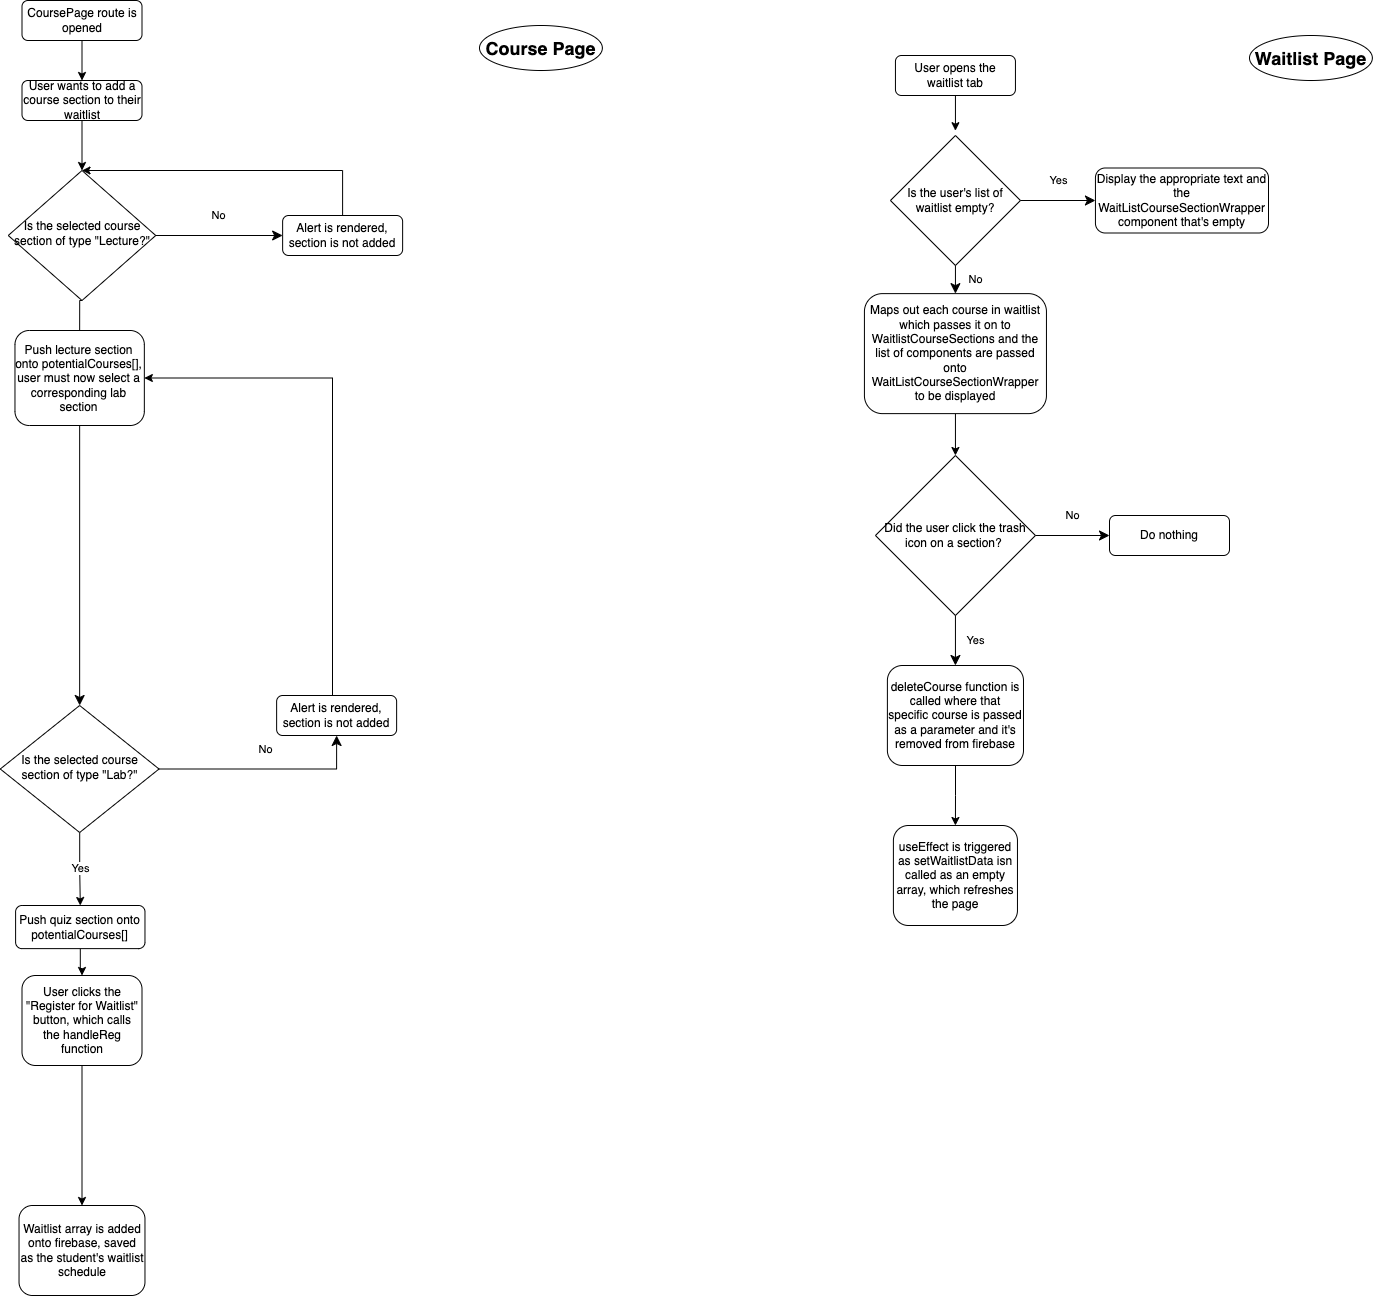

The diagram above was exported from draw.io. Its source (the exported page's mxGraphModel, read from the mxfile embedded in the PNG):
<mxGraphModel dx="1018" dy="603" grid="1" gridSize="10" guides="1" tooltips="1" connect="1" arrows="1" fold="1" page="1" pageScale="1" pageWidth="827" pageHeight="1169" math="0" shadow="0">
  <root>
    <mxCell id="WIyWlLk6GJQsqaUBKTNV-0" />
    <mxCell id="WIyWlLk6GJQsqaUBKTNV-1" parent="WIyWlLk6GJQsqaUBKTNV-0" />
    <mxCell id="PE7LQFgsIsBlilhZmvZJ-6" style="edgeStyle=orthogonalEdgeStyle;rounded=0;orthogonalLoop=1;jettySize=auto;html=1;entryX=0.5;entryY=0;entryDx=0;entryDy=0;endArrow=classic;endFill=1;" parent="WIyWlLk6GJQsqaUBKTNV-1" source="WIyWlLk6GJQsqaUBKTNV-3" target="PE7LQFgsIsBlilhZmvZJ-8" edge="1">
      <mxGeometry relative="1" as="geometry">
        <mxPoint x="182.51" y="205" as="targetPoint" />
      </mxGeometry>
    </mxCell>
    <mxCell id="WIyWlLk6GJQsqaUBKTNV-3" value="User wants to add a course section to their waitlist" style="rounded=1;whiteSpace=wrap;html=1;fontSize=12;glass=0;strokeWidth=1;shadow=0;" parent="WIyWlLk6GJQsqaUBKTNV-1" vertex="1">
      <mxGeometry x="122.49999999999999" y="115" width="120" height="40" as="geometry" />
    </mxCell>
    <mxCell id="PE7LQFgsIsBlilhZmvZJ-2" style="edgeStyle=orthogonalEdgeStyle;rounded=0;orthogonalLoop=1;jettySize=auto;html=1;" parent="WIyWlLk6GJQsqaUBKTNV-1" source="PE7LQFgsIsBlilhZmvZJ-0" target="WIyWlLk6GJQsqaUBKTNV-3" edge="1">
      <mxGeometry relative="1" as="geometry" />
    </mxCell>
    <mxCell id="PE7LQFgsIsBlilhZmvZJ-0" value="CoursePage route is opened" style="rounded=1;whiteSpace=wrap;html=1;fontSize=12;glass=0;strokeWidth=1;shadow=0;" parent="WIyWlLk6GJQsqaUBKTNV-1" vertex="1">
      <mxGeometry x="122.49999999999999" y="35" width="120" height="40" as="geometry" />
    </mxCell>
    <mxCell id="PE7LQFgsIsBlilhZmvZJ-8" value="Is the selected course section of type &quot;Lecture?&quot;" style="rhombus;whiteSpace=wrap;html=1;shadow=0;fontFamily=Helvetica;fontSize=12;align=center;strokeWidth=1;spacing=6;spacingTop=-4;" parent="WIyWlLk6GJQsqaUBKTNV-1" vertex="1">
      <mxGeometry x="108.75" y="205" width="147.5" height="130" as="geometry" />
    </mxCell>
    <mxCell id="66ddjCIAr1UYYOMX-0uT-0" value="Yes" style="edgeStyle=orthogonalEdgeStyle;rounded=0;orthogonalLoop=1;jettySize=auto;html=1;" edge="1" parent="WIyWlLk6GJQsqaUBKTNV-1" source="PE7LQFgsIsBlilhZmvZJ-10" target="PE7LQFgsIsBlilhZmvZJ-31">
      <mxGeometry relative="1" as="geometry" />
    </mxCell>
    <mxCell id="PE7LQFgsIsBlilhZmvZJ-10" value="Is the selected course section of type &quot;Lab?&quot;" style="rhombus;whiteSpace=wrap;html=1;shadow=0;fontFamily=Helvetica;fontSize=12;align=center;strokeWidth=1;spacing=6;spacingTop=-4;" parent="WIyWlLk6GJQsqaUBKTNV-1" vertex="1">
      <mxGeometry x="100.77999999999999" y="740" width="158.75" height="127" as="geometry" />
    </mxCell>
    <mxCell id="PE7LQFgsIsBlilhZmvZJ-12" value="" style="rounded=0;html=1;jettySize=auto;orthogonalLoop=1;fontSize=11;endArrow=classic;endFill=1;endSize=8;strokeWidth=1;shadow=0;labelBackgroundColor=none;edgeStyle=orthogonalEdgeStyle;exitX=0.5;exitY=1;exitDx=0;exitDy=0;entryX=0.5;entryY=0;entryDx=0;entryDy=0;startArrow=none;" parent="WIyWlLk6GJQsqaUBKTNV-1" source="PE7LQFgsIsBlilhZmvZJ-26" target="PE7LQFgsIsBlilhZmvZJ-10" edge="1">
      <mxGeometry y="20" relative="1" as="geometry">
        <mxPoint as="offset" />
        <mxPoint x="192.15999999999985" y="446.0039999999999" as="sourcePoint" />
        <mxPoint x="192.13" y="496" as="targetPoint" />
      </mxGeometry>
    </mxCell>
    <mxCell id="PE7LQFgsIsBlilhZmvZJ-13" value="No" style="rounded=0;html=1;jettySize=auto;orthogonalLoop=1;fontSize=11;endArrow=classic;endFill=1;endSize=8;strokeWidth=1;shadow=0;labelBackgroundColor=none;edgeStyle=orthogonalEdgeStyle;exitX=1;exitY=0.5;exitDx=0;exitDy=0;" parent="WIyWlLk6GJQsqaUBKTNV-1" source="PE7LQFgsIsBlilhZmvZJ-8" edge="1">
      <mxGeometry y="20" relative="1" as="geometry">
        <mxPoint as="offset" />
        <mxPoint x="192.5" y="345" as="sourcePoint" />
        <mxPoint x="383.13" y="270" as="targetPoint" />
      </mxGeometry>
    </mxCell>
    <mxCell id="PE7LQFgsIsBlilhZmvZJ-15" style="edgeStyle=orthogonalEdgeStyle;rounded=0;orthogonalLoop=1;jettySize=auto;html=1;entryX=0.5;entryY=0;entryDx=0;entryDy=0;endArrow=classic;endFill=1;" parent="WIyWlLk6GJQsqaUBKTNV-1" source="PE7LQFgsIsBlilhZmvZJ-14" target="PE7LQFgsIsBlilhZmvZJ-8" edge="1">
      <mxGeometry relative="1" as="geometry">
        <Array as="points">
          <mxPoint x="443.13" y="205" />
        </Array>
      </mxGeometry>
    </mxCell>
    <mxCell id="PE7LQFgsIsBlilhZmvZJ-14" value="Alert is rendered, section is not added" style="rounded=1;whiteSpace=wrap;html=1;fontSize=12;glass=0;strokeWidth=1;shadow=0;" parent="WIyWlLk6GJQsqaUBKTNV-1" vertex="1">
      <mxGeometry x="383.13" y="250" width="120" height="40" as="geometry" />
    </mxCell>
    <mxCell id="PE7LQFgsIsBlilhZmvZJ-17" value="No" style="rounded=0;html=1;jettySize=auto;orthogonalLoop=1;fontSize=11;endArrow=classic;endFill=1;endSize=8;strokeWidth=1;shadow=0;labelBackgroundColor=none;edgeStyle=orthogonalEdgeStyle;exitX=1;exitY=0.5;exitDx=0;exitDy=0;entryX=0.5;entryY=1;entryDx=0;entryDy=0;" parent="WIyWlLk6GJQsqaUBKTNV-1" source="PE7LQFgsIsBlilhZmvZJ-10" target="PE7LQFgsIsBlilhZmvZJ-18" edge="1">
      <mxGeometry y="20" relative="1" as="geometry">
        <mxPoint as="offset" />
        <mxPoint x="266.25" y="575" as="sourcePoint" />
        <mxPoint x="373.13" y="734" as="targetPoint" />
      </mxGeometry>
    </mxCell>
    <mxCell id="PE7LQFgsIsBlilhZmvZJ-18" value="Alert is rendered, section is not added" style="rounded=1;whiteSpace=wrap;html=1;fontSize=12;glass=0;strokeWidth=1;shadow=0;" parent="WIyWlLk6GJQsqaUBKTNV-1" vertex="1">
      <mxGeometry x="377.13" y="730" width="120" height="40" as="geometry" />
    </mxCell>
    <mxCell id="66ddjCIAr1UYYOMX-0uT-1" style="edgeStyle=orthogonalEdgeStyle;rounded=0;orthogonalLoop=1;jettySize=auto;html=1;entryX=0.5;entryY=0;entryDx=0;entryDy=0;" edge="1" parent="WIyWlLk6GJQsqaUBKTNV-1" source="PE7LQFgsIsBlilhZmvZJ-20" target="PE7LQFgsIsBlilhZmvZJ-25">
      <mxGeometry relative="1" as="geometry">
        <mxPoint x="182.5" y="1220" as="targetPoint" />
      </mxGeometry>
    </mxCell>
    <mxCell id="PE7LQFgsIsBlilhZmvZJ-20" value="User clicks the &quot;Register for Waitlist&quot; button, which calls the handleReg function" style="rounded=1;whiteSpace=wrap;html=1;fontSize=12;glass=0;strokeWidth=1;shadow=0;" parent="WIyWlLk6GJQsqaUBKTNV-1" vertex="1">
      <mxGeometry x="122.5" y="1010" width="120" height="90" as="geometry" />
    </mxCell>
    <mxCell id="PE7LQFgsIsBlilhZmvZJ-25" value="Waitlist array is added onto firebase, saved as the student's waitlist schedule" style="rounded=1;whiteSpace=wrap;html=1;fontSize=12;glass=0;strokeWidth=1;shadow=0;" parent="WIyWlLk6GJQsqaUBKTNV-1" vertex="1">
      <mxGeometry x="119.53" y="1240" width="125.94" height="90" as="geometry" />
    </mxCell>
    <mxCell id="PE7LQFgsIsBlilhZmvZJ-29" value="" style="rounded=0;html=1;jettySize=auto;orthogonalLoop=1;fontSize=11;endArrow=none;endFill=1;endSize=8;strokeWidth=1;shadow=0;labelBackgroundColor=none;edgeStyle=orthogonalEdgeStyle;exitX=0.5;exitY=1;exitDx=0;exitDy=0;entryX=0.5;entryY=0;entryDx=0;entryDy=0;" parent="WIyWlLk6GJQsqaUBKTNV-1" source="PE7LQFgsIsBlilhZmvZJ-8" target="PE7LQFgsIsBlilhZmvZJ-26" edge="1">
      <mxGeometry y="20" relative="1" as="geometry">
        <mxPoint as="offset" />
        <mxPoint x="182.4999999999999" y="335" as="sourcePoint" />
        <mxPoint x="182.495" y="445" as="targetPoint" />
      </mxGeometry>
    </mxCell>
    <mxCell id="PE7LQFgsIsBlilhZmvZJ-26" value="Push lecture section onto potentialCourses[], user must now select a corresponding lab section" style="rounded=1;whiteSpace=wrap;html=1;fontSize=12;glass=0;strokeWidth=1;shadow=0;" parent="WIyWlLk6GJQsqaUBKTNV-1" vertex="1">
      <mxGeometry x="115.47" y="365" width="129.37" height="95" as="geometry" />
    </mxCell>
    <mxCell id="PE7LQFgsIsBlilhZmvZJ-30" value="" style="edgeStyle=orthogonalEdgeStyle;rounded=0;orthogonalLoop=1;jettySize=auto;html=1;entryX=1;entryY=0.5;entryDx=0;entryDy=0;endArrow=classic;endFill=1;" parent="WIyWlLk6GJQsqaUBKTNV-1" source="PE7LQFgsIsBlilhZmvZJ-18" target="PE7LQFgsIsBlilhZmvZJ-26" edge="1">
      <mxGeometry relative="1" as="geometry">
        <mxPoint x="433.13" y="435" as="sourcePoint" />
        <mxPoint x="182.495" y="445" as="targetPoint" />
        <Array as="points">
          <mxPoint x="433" y="413" />
        </Array>
      </mxGeometry>
    </mxCell>
    <mxCell id="PE7LQFgsIsBlilhZmvZJ-32" style="edgeStyle=orthogonalEdgeStyle;rounded=0;orthogonalLoop=1;jettySize=auto;html=1;entryX=0.5;entryY=0;entryDx=0;entryDy=0;endArrow=classic;endFill=1;" parent="WIyWlLk6GJQsqaUBKTNV-1" source="PE7LQFgsIsBlilhZmvZJ-31" target="PE7LQFgsIsBlilhZmvZJ-20" edge="1">
      <mxGeometry relative="1" as="geometry" />
    </mxCell>
    <mxCell id="PE7LQFgsIsBlilhZmvZJ-31" value="Push quiz section onto potentialCourses[]" style="rounded=1;whiteSpace=wrap;html=1;fontSize=12;glass=0;strokeWidth=1;shadow=0;" parent="WIyWlLk6GJQsqaUBKTNV-1" vertex="1">
      <mxGeometry x="116.09999999999998" y="940" width="129.37" height="43.12" as="geometry" />
    </mxCell>
    <mxCell id="PE7LQFgsIsBlilhZmvZJ-36" style="edgeStyle=orthogonalEdgeStyle;rounded=0;orthogonalLoop=1;jettySize=auto;html=1;fontSize=18;endArrow=classic;endFill=1;entryX=0.5;entryY=-0.037;entryDx=0;entryDy=0;entryPerimeter=0;" parent="WIyWlLk6GJQsqaUBKTNV-1" source="PE7LQFgsIsBlilhZmvZJ-33" target="PE7LQFgsIsBlilhZmvZJ-37" edge="1">
      <mxGeometry relative="1" as="geometry">
        <mxPoint x="1055.94" y="200" as="targetPoint" />
      </mxGeometry>
    </mxCell>
    <mxCell id="PE7LQFgsIsBlilhZmvZJ-33" value="User opens the waitlist tab" style="rounded=1;whiteSpace=wrap;html=1;fontSize=12;glass=0;strokeWidth=1;shadow=0;" parent="WIyWlLk6GJQsqaUBKTNV-1" vertex="1">
      <mxGeometry x="995.94" y="90" width="120" height="40" as="geometry" />
    </mxCell>
    <mxCell id="PE7LQFgsIsBlilhZmvZJ-34" value="&lt;b style=&quot;font-size: 18px;&quot;&gt;Course Page&lt;/b&gt;" style="ellipse;whiteSpace=wrap;html=1;fontSize=18;" parent="WIyWlLk6GJQsqaUBKTNV-1" vertex="1">
      <mxGeometry x="580" y="60" width="122.87" height="45" as="geometry" />
    </mxCell>
    <mxCell id="PE7LQFgsIsBlilhZmvZJ-35" value="&lt;b style=&quot;font-size: 18px&quot;&gt;Waitlist Page&lt;/b&gt;" style="ellipse;whiteSpace=wrap;html=1;fontSize=18;" parent="WIyWlLk6GJQsqaUBKTNV-1" vertex="1">
      <mxGeometry x="1350" y="70" width="122.87" height="45" as="geometry" />
    </mxCell>
    <mxCell id="PE7LQFgsIsBlilhZmvZJ-37" value="Is the user's list of waitlist empty?" style="rhombus;whiteSpace=wrap;html=1;fontSize=12;" parent="WIyWlLk6GJQsqaUBKTNV-1" vertex="1">
      <mxGeometry x="990.94" y="170" width="130" height="130" as="geometry" />
    </mxCell>
    <mxCell id="PE7LQFgsIsBlilhZmvZJ-38" value="Display the appropriate text and the WaitListCourseSectionWrapper component that's empty" style="rounded=1;whiteSpace=wrap;html=1;fontSize=12;glass=0;strokeWidth=1;shadow=0;" parent="WIyWlLk6GJQsqaUBKTNV-1" vertex="1">
      <mxGeometry x="1195.94" y="202.5" width="173.06" height="65" as="geometry" />
    </mxCell>
    <mxCell id="PE7LQFgsIsBlilhZmvZJ-40" value="Yes" style="rounded=0;html=1;jettySize=auto;orthogonalLoop=1;fontSize=11;endArrow=classic;endFill=1;endSize=8;strokeWidth=1;shadow=0;labelBackgroundColor=none;edgeStyle=orthogonalEdgeStyle;exitX=1;exitY=0.5;exitDx=0;exitDy=0;entryX=0;entryY=0.5;entryDx=0;entryDy=0;startArrow=none;" parent="WIyWlLk6GJQsqaUBKTNV-1" source="PE7LQFgsIsBlilhZmvZJ-37" target="PE7LQFgsIsBlilhZmvZJ-38" edge="1">
      <mxGeometry y="20" relative="1" as="geometry">
        <mxPoint as="offset" />
        <mxPoint x="256.09499999999997" y="458.12000000000035" as="sourcePoint" />
        <mxPoint x="258.43499999999966" y="495.0000000000002" as="targetPoint" />
      </mxGeometry>
    </mxCell>
    <mxCell id="PE7LQFgsIsBlilhZmvZJ-41" value="No" style="rounded=0;html=1;jettySize=auto;orthogonalLoop=1;fontSize=11;endArrow=classic;endFill=1;endSize=8;strokeWidth=1;shadow=0;labelBackgroundColor=none;edgeStyle=orthogonalEdgeStyle;exitX=0.5;exitY=1;exitDx=0;exitDy=0;startArrow=none;entryX=0.5;entryY=0;entryDx=0;entryDy=0;" parent="WIyWlLk6GJQsqaUBKTNV-1" source="PE7LQFgsIsBlilhZmvZJ-37" target="PE7LQFgsIsBlilhZmvZJ-43" edge="1">
      <mxGeometry y="20" relative="1" as="geometry">
        <mxPoint as="offset" />
        <mxPoint x="1115.94" y="230" as="sourcePoint" />
        <mxPoint x="1055.94" y="340" as="targetPoint" />
      </mxGeometry>
    </mxCell>
    <mxCell id="PE7LQFgsIsBlilhZmvZJ-48" style="edgeStyle=orthogonalEdgeStyle;rounded=0;orthogonalLoop=1;jettySize=auto;html=1;entryX=0.5;entryY=0;entryDx=0;entryDy=0;fontSize=12;endArrow=classic;endFill=1;" parent="WIyWlLk6GJQsqaUBKTNV-1" source="PE7LQFgsIsBlilhZmvZJ-43" target="PE7LQFgsIsBlilhZmvZJ-46" edge="1">
      <mxGeometry relative="1" as="geometry" />
    </mxCell>
    <mxCell id="PE7LQFgsIsBlilhZmvZJ-43" value="Maps out each course in waitlist which passes it on to WaitlistCourseSections and the list of components are passed onto WaitListCourseSectionWrapper to be displayed" style="rounded=1;whiteSpace=wrap;html=1;fontSize=12;glass=0;strokeWidth=1;shadow=0;" parent="WIyWlLk6GJQsqaUBKTNV-1" vertex="1">
      <mxGeometry x="964.9200000000001" y="328.12" width="182.03" height="120" as="geometry" />
    </mxCell>
    <mxCell id="PE7LQFgsIsBlilhZmvZJ-46" value="Did the user click the trash icon on a section?&amp;nbsp;" style="rhombus;whiteSpace=wrap;html=1;fontSize=12;" parent="WIyWlLk6GJQsqaUBKTNV-1" vertex="1">
      <mxGeometry x="975.94" y="490" width="160" height="160" as="geometry" />
    </mxCell>
    <mxCell id="PE7LQFgsIsBlilhZmvZJ-49" value="Yes" style="rounded=0;html=1;jettySize=auto;orthogonalLoop=1;fontSize=11;endArrow=classic;endFill=1;endSize=8;strokeWidth=1;shadow=0;labelBackgroundColor=none;edgeStyle=orthogonalEdgeStyle;exitX=0.5;exitY=1;exitDx=0;exitDy=0;startArrow=none;entryX=0.5;entryY=0;entryDx=0;entryDy=0;" parent="WIyWlLk6GJQsqaUBKTNV-1" source="PE7LQFgsIsBlilhZmvZJ-46" target="PE7LQFgsIsBlilhZmvZJ-50" edge="1">
      <mxGeometry y="20" relative="1" as="geometry">
        <mxPoint as="offset" />
        <mxPoint x="1065.94" y="351.88" as="sourcePoint" />
        <mxPoint x="1055.94" y="691.88" as="targetPoint" />
      </mxGeometry>
    </mxCell>
    <mxCell id="PE7LQFgsIsBlilhZmvZJ-53" style="edgeStyle=orthogonalEdgeStyle;rounded=0;orthogonalLoop=1;jettySize=auto;html=1;entryX=0.5;entryY=0;entryDx=0;entryDy=0;fontSize=12;endArrow=classic;endFill=1;" parent="WIyWlLk6GJQsqaUBKTNV-1" source="PE7LQFgsIsBlilhZmvZJ-50" target="PE7LQFgsIsBlilhZmvZJ-52" edge="1">
      <mxGeometry relative="1" as="geometry" />
    </mxCell>
    <mxCell id="PE7LQFgsIsBlilhZmvZJ-50" value="deleteCourse function is called where that specific course is passed as a parameter and it's removed from firebase" style="rounded=1;whiteSpace=wrap;html=1;fontSize=12;glass=0;strokeWidth=1;shadow=0;" parent="WIyWlLk6GJQsqaUBKTNV-1" vertex="1">
      <mxGeometry x="987.89" y="700" width="136.1" height="100" as="geometry" />
    </mxCell>
    <mxCell id="PE7LQFgsIsBlilhZmvZJ-52" value="useEffect is triggered as setWaitlistData isn called as an empty array, which refreshes the page" style="rounded=1;whiteSpace=wrap;html=1;fontSize=12;glass=0;strokeWidth=1;shadow=0;" parent="WIyWlLk6GJQsqaUBKTNV-1" vertex="1">
      <mxGeometry x="993.9000000000001" y="860" width="124.06" height="100" as="geometry" />
    </mxCell>
    <mxCell id="PE7LQFgsIsBlilhZmvZJ-55" value="No" style="rounded=0;html=1;jettySize=auto;orthogonalLoop=1;fontSize=11;endArrow=classic;endFill=1;endSize=8;strokeWidth=1;shadow=0;labelBackgroundColor=none;edgeStyle=orthogonalEdgeStyle;exitX=1;exitY=0.5;exitDx=0;exitDy=0;startArrow=none;entryX=0;entryY=0.5;entryDx=0;entryDy=0;" parent="WIyWlLk6GJQsqaUBKTNV-1" source="PE7LQFgsIsBlilhZmvZJ-46" target="PE7LQFgsIsBlilhZmvZJ-56" edge="1">
      <mxGeometry y="20" relative="1" as="geometry">
        <mxPoint as="offset" />
        <mxPoint x="1130.94" y="286.88" as="sourcePoint" />
        <mxPoint x="1185.94" y="565.88" as="targetPoint" />
      </mxGeometry>
    </mxCell>
    <mxCell id="PE7LQFgsIsBlilhZmvZJ-56" value="Do nothing" style="rounded=1;whiteSpace=wrap;html=1;fontSize=12;glass=0;strokeWidth=1;shadow=0;" parent="WIyWlLk6GJQsqaUBKTNV-1" vertex="1">
      <mxGeometry x="1210" y="550" width="120" height="40" as="geometry" />
    </mxCell>
  </root>
</mxGraphModel>